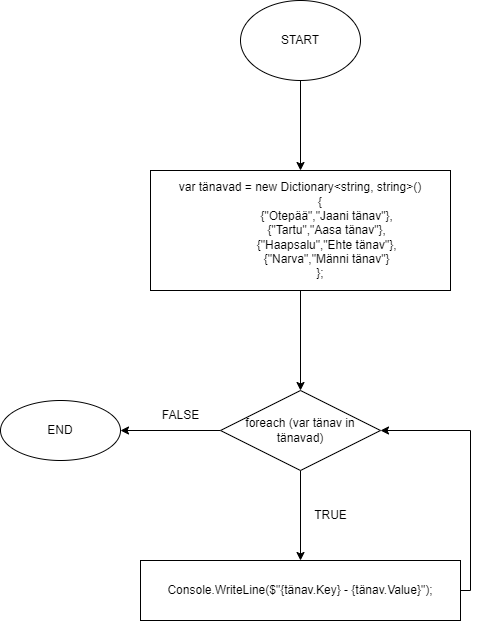

The diagram above was exported from draw.io. Its source (the exported page's mxGraphModel, read from the mxfile embedded in the PNG):
<mxGraphModel dx="2062" dy="1212" grid="1" gridSize="10" guides="1" tooltips="1" connect="1" arrows="1" fold="1" page="1" pageScale="1" pageWidth="827" pageHeight="1169" math="0" shadow="0">
  <root>
    <mxCell id="0" />
    <mxCell id="1" parent="0" />
    <mxCell id="MYkJvu9IVh9PIUQFuGDh-3" value="" style="edgeStyle=orthogonalEdgeStyle;rounded=0;orthogonalLoop=1;jettySize=auto;html=1;" edge="1" parent="1" source="MYkJvu9IVh9PIUQFuGDh-1" target="MYkJvu9IVh9PIUQFuGDh-2">
      <mxGeometry relative="1" as="geometry" />
    </mxCell>
    <mxCell id="MYkJvu9IVh9PIUQFuGDh-1" value="START" style="ellipse;whiteSpace=wrap;html=1;" vertex="1" parent="1">
      <mxGeometry x="360" y="580" width="120" height="80" as="geometry" />
    </mxCell>
    <mxCell id="MYkJvu9IVh9PIUQFuGDh-5" value="" style="edgeStyle=orthogonalEdgeStyle;rounded=0;orthogonalLoop=1;jettySize=auto;html=1;" edge="1" parent="1" source="MYkJvu9IVh9PIUQFuGDh-2" target="MYkJvu9IVh9PIUQFuGDh-4">
      <mxGeometry relative="1" as="geometry" />
    </mxCell>
    <mxCell id="MYkJvu9IVh9PIUQFuGDh-2" value="&lt;div&gt;var tänavad = new Dictionary&amp;lt;string, string&amp;gt;()&lt;/div&gt;&lt;div&gt;&amp;nbsp; &amp;nbsp; &amp;nbsp; &amp;nbsp; &amp;nbsp; &amp;nbsp; {&lt;/div&gt;&lt;div&gt;&amp;nbsp; &amp;nbsp; &amp;nbsp; &amp;nbsp; &amp;nbsp; &amp;nbsp; &amp;nbsp; &amp;nbsp; {&quot;Otepää&quot;,&quot;Jaani tänav&quot;},&lt;/div&gt;&lt;div&gt;&amp;nbsp; &amp;nbsp; &amp;nbsp; &amp;nbsp; &amp;nbsp; &amp;nbsp; &amp;nbsp; &amp;nbsp; {&quot;Tartu&quot;,&quot;Aasa tänav&quot;},&lt;/div&gt;&lt;div&gt;&amp;nbsp; &amp;nbsp; &amp;nbsp; &amp;nbsp; &amp;nbsp; &amp;nbsp; &amp;nbsp; &amp;nbsp; {&quot;Haapsalu&quot;,&quot;Ehte tänav&quot;},&lt;/div&gt;&lt;div&gt;&amp;nbsp; &amp;nbsp; &amp;nbsp; &amp;nbsp; &amp;nbsp; &amp;nbsp; &amp;nbsp; &amp;nbsp; {&quot;Narva&quot;,&quot;Männi tänav&quot;}&lt;/div&gt;&lt;div&gt;&amp;nbsp; &amp;nbsp; &amp;nbsp; &amp;nbsp; &amp;nbsp; &amp;nbsp; };&lt;/div&gt;" style="whiteSpace=wrap;html=1;" vertex="1" parent="1">
      <mxGeometry x="270" y="750" width="300" height="120" as="geometry" />
    </mxCell>
    <mxCell id="MYkJvu9IVh9PIUQFuGDh-7" value="" style="edgeStyle=orthogonalEdgeStyle;rounded=0;orthogonalLoop=1;jettySize=auto;html=1;" edge="1" parent="1" source="MYkJvu9IVh9PIUQFuGDh-4" target="MYkJvu9IVh9PIUQFuGDh-6">
      <mxGeometry relative="1" as="geometry" />
    </mxCell>
    <mxCell id="MYkJvu9IVh9PIUQFuGDh-10" value="" style="edgeStyle=orthogonalEdgeStyle;rounded=0;orthogonalLoop=1;jettySize=auto;html=1;" edge="1" parent="1" source="MYkJvu9IVh9PIUQFuGDh-4" target="MYkJvu9IVh9PIUQFuGDh-9">
      <mxGeometry relative="1" as="geometry" />
    </mxCell>
    <mxCell id="MYkJvu9IVh9PIUQFuGDh-4" value="foreach (var tänav in tänavad)" style="rhombus;whiteSpace=wrap;html=1;" vertex="1" parent="1">
      <mxGeometry x="340" y="970" width="160" height="80" as="geometry" />
    </mxCell>
    <mxCell id="MYkJvu9IVh9PIUQFuGDh-8" style="edgeStyle=orthogonalEdgeStyle;rounded=0;orthogonalLoop=1;jettySize=auto;html=1;entryX=1;entryY=0.5;entryDx=0;entryDy=0;" edge="1" parent="1" source="MYkJvu9IVh9PIUQFuGDh-6" target="MYkJvu9IVh9PIUQFuGDh-4">
      <mxGeometry relative="1" as="geometry">
        <Array as="points">
          <mxPoint x="590" y="1170" />
          <mxPoint x="590" y="1010" />
        </Array>
      </mxGeometry>
    </mxCell>
    <mxCell id="MYkJvu9IVh9PIUQFuGDh-6" value="Console.WriteLine($&quot;{tänav.Key} - {tänav.Value}&quot;);" style="whiteSpace=wrap;html=1;" vertex="1" parent="1">
      <mxGeometry x="260" y="1140" width="320" height="60" as="geometry" />
    </mxCell>
    <mxCell id="MYkJvu9IVh9PIUQFuGDh-9" value="END" style="ellipse;whiteSpace=wrap;html=1;" vertex="1" parent="1">
      <mxGeometry x="120" y="980" width="120" height="60" as="geometry" />
    </mxCell>
    <mxCell id="MYkJvu9IVh9PIUQFuGDh-11" value="FALSE" style="text;html=1;align=center;verticalAlign=middle;resizable=0;points=[];autosize=1;strokeColor=none;fillColor=none;" vertex="1" parent="1">
      <mxGeometry x="270" y="980" width="60" height="30" as="geometry" />
    </mxCell>
    <mxCell id="MYkJvu9IVh9PIUQFuGDh-12" value="TRUE" style="text;html=1;align=center;verticalAlign=middle;resizable=0;points=[];autosize=1;strokeColor=none;fillColor=none;" vertex="1" parent="1">
      <mxGeometry x="420" y="1080" width="60" height="30" as="geometry" />
    </mxCell>
  </root>
</mxGraphModel>